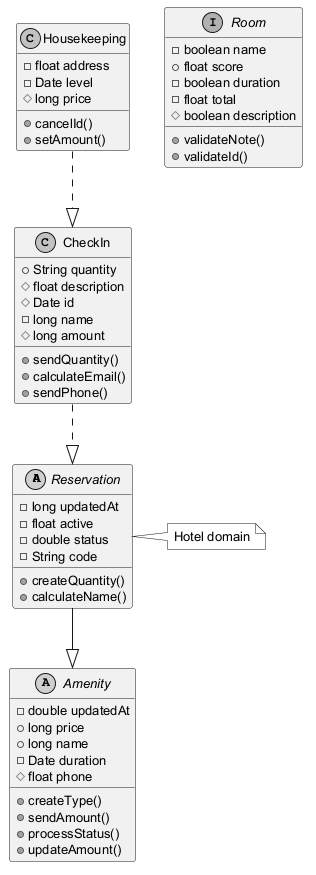

The diagram above was rendered by PlantUML. Its source (embedded in the PNG):
@startuml
skinparam monochrome true
skinparam defaultFontSize 13
abstract class Reservation {
  -long updatedAt
  -float active
  -double status
  -String code
  +createQuantity()
  +calculateName()
}
interface Room {
  -boolean name
  +float score
  -boolean duration
  -float total
  #boolean description
  +validateNote()
  +validateId()
}
class Housekeeping {
  -float address
  -Date level
  #long price
  +cancelId()
  +setAmount()
}
abstract class Amenity {
  -double updatedAt
  +long price
  +long name
  -Date duration
  #float phone
  +createType()
  +sendAmount()
  +processStatus()
  +updateAmount()
}
class CheckIn {
  +String quantity
  #float description
  #Date id
  -long name
  #long amount
  +sendQuantity()
  +calculateEmail()
  +sendPhone()
}
CheckIn ..|> Reservation
Housekeeping ..|> CheckIn
Reservation --|> Amenity
note right of Reservation : Hotel domain
@enduml